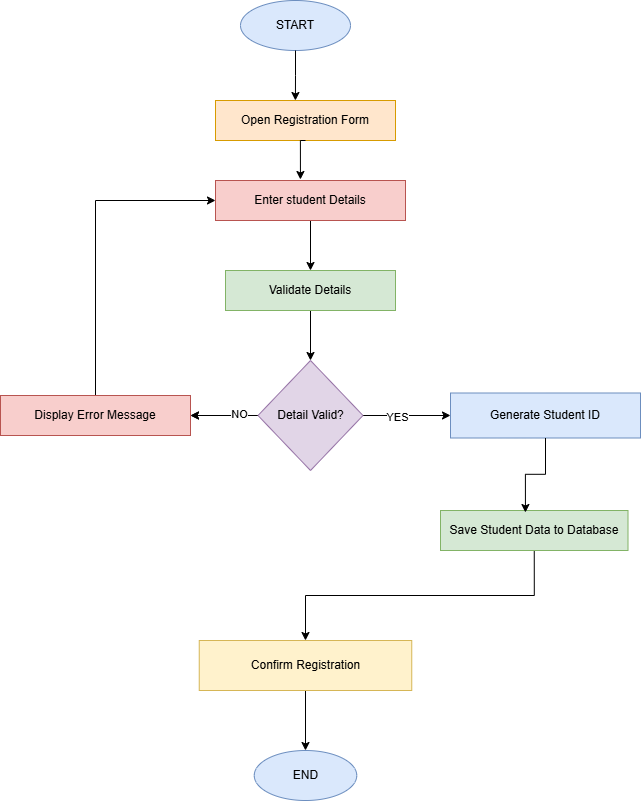

The diagram above was exported from draw.io. Its source (the exported page's mxGraphModel, read from the mxfile embedded in the PNG):
<mxGraphModel dx="678" dy="593" grid="1" gridSize="10" guides="1" tooltips="1" connect="1" arrows="1" fold="1" page="1" pageScale="1" pageWidth="850" pageHeight="1100" math="0" shadow="0">
  <root>
    <mxCell id="0" />
    <mxCell id="1" parent="0" />
    <mxCell id="J3tNYFRxn7rZIsvXwmK1-1" parent="1" style="ellipse;whiteSpace=wrap;html=1;fillColor=#dae8fc;strokeColor=#6c8ebf;" value="START" vertex="1">
      <mxGeometry height="50" width="110" x="250" y="20" as="geometry" />
    </mxCell>
    <mxCell id="J3tNYFRxn7rZIsvXwmK1-2" parent="1" style="rounded=0;whiteSpace=wrap;html=1;fillColor=#ffe6cc;strokeColor=#d79b00;" value="Open Registration Form" vertex="1">
      <mxGeometry height="40" width="180" x="225" y="120" as="geometry" />
    </mxCell>
    <mxCell id="J3tNYFRxn7rZIsvXwmK1-32" edge="1" parent="1" source="J3tNYFRxn7rZIsvXwmK1-3" style="edgeStyle=orthogonalEdgeStyle;rounded=0;orthogonalLoop=1;jettySize=auto;html=1;exitX=0.5;exitY=1;exitDx=0;exitDy=0;entryX=0.5;entryY=0;entryDx=0;entryDy=0;" target="J3tNYFRxn7rZIsvXwmK1-4">
      <mxGeometry relative="1" as="geometry" />
    </mxCell>
    <mxCell id="J3tNYFRxn7rZIsvXwmK1-3" parent="1" style="rounded=0;whiteSpace=wrap;html=1;fillColor=#f8cecc;strokeColor=#b85450;" value="Enter student Details" vertex="1">
      <mxGeometry height="40" width="190" x="225" y="200" as="geometry" />
    </mxCell>
    <mxCell id="J3tNYFRxn7rZIsvXwmK1-16" edge="1" parent="1" source="J3tNYFRxn7rZIsvXwmK1-4" style="edgeStyle=orthogonalEdgeStyle;rounded=0;orthogonalLoop=1;jettySize=auto;html=1;exitX=0.5;exitY=1;exitDx=0;exitDy=0;entryX=0.5;entryY=0;entryDx=0;entryDy=0;" target="J3tNYFRxn7rZIsvXwmK1-5">
      <mxGeometry relative="1" as="geometry" />
    </mxCell>
    <mxCell id="J3tNYFRxn7rZIsvXwmK1-4" parent="1" style="rounded=0;whiteSpace=wrap;html=1;fillColor=#d5e8d4;strokeColor=#82b366;" value="Validate Details" vertex="1">
      <mxGeometry height="40" width="170" x="235" y="290" as="geometry" />
    </mxCell>
    <mxCell id="J3tNYFRxn7rZIsvXwmK1-13" edge="1" parent="1" source="J3tNYFRxn7rZIsvXwmK1-5" style="edgeStyle=orthogonalEdgeStyle;rounded=0;orthogonalLoop=1;jettySize=auto;html=1;exitX=1;exitY=0.5;exitDx=0;exitDy=0;entryX=0;entryY=0.5;entryDx=0;entryDy=0;" target="J3tNYFRxn7rZIsvXwmK1-8">
      <mxGeometry relative="1" as="geometry" />
    </mxCell>
    <mxCell id="J3tNYFRxn7rZIsvXwmK1-35" connectable="0" parent="J3tNYFRxn7rZIsvXwmK1-13" style="edgeLabel;html=1;align=center;verticalAlign=middle;resizable=0;points=[];" value="YES" vertex="1">
      <mxGeometry relative="1" x="-0.2343" y="-1" as="geometry">
        <mxPoint x="1" as="offset" />
      </mxGeometry>
    </mxCell>
    <mxCell id="J3tNYFRxn7rZIsvXwmK1-15" edge="1" parent="1" source="J3tNYFRxn7rZIsvXwmK1-5" style="edgeStyle=orthogonalEdgeStyle;rounded=0;orthogonalLoop=1;jettySize=auto;html=1;exitX=0;exitY=0.5;exitDx=0;exitDy=0;" target="J3tNYFRxn7rZIsvXwmK1-7">
      <mxGeometry relative="1" as="geometry" />
    </mxCell>
    <mxCell id="J3tNYFRxn7rZIsvXwmK1-33" edge="1" parent="1" source="J3tNYFRxn7rZIsvXwmK1-5" style="edgeStyle=orthogonalEdgeStyle;rounded=0;orthogonalLoop=1;jettySize=auto;html=1;" target="J3tNYFRxn7rZIsvXwmK1-7" value="">
      <mxGeometry relative="1" as="geometry" />
    </mxCell>
    <mxCell id="J3tNYFRxn7rZIsvXwmK1-34" connectable="0" parent="J3tNYFRxn7rZIsvXwmK1-33" style="edgeLabel;html=1;align=center;verticalAlign=middle;resizable=0;points=[];" value="NO" vertex="1">
      <mxGeometry relative="1" x="-0.4222" y="-2" as="geometry">
        <mxPoint x="1" as="offset" />
      </mxGeometry>
    </mxCell>
    <mxCell id="J3tNYFRxn7rZIsvXwmK1-5" parent="1" style="rhombus;whiteSpace=wrap;html=1;fillColor=#e1d5e7;strokeColor=#9673a6;" value="Detail Valid?" vertex="1">
      <mxGeometry height="110" width="105" x="267.5" y="380" as="geometry" />
    </mxCell>
    <mxCell id="J3tNYFRxn7rZIsvXwmK1-38" edge="1" parent="1" source="J3tNYFRxn7rZIsvXwmK1-7" style="edgeStyle=orthogonalEdgeStyle;rounded=0;orthogonalLoop=1;jettySize=auto;html=1;exitX=0.5;exitY=0;exitDx=0;exitDy=0;entryX=0;entryY=0.5;entryDx=0;entryDy=0;" target="J3tNYFRxn7rZIsvXwmK1-3">
      <mxGeometry relative="1" as="geometry" />
    </mxCell>
    <mxCell id="J3tNYFRxn7rZIsvXwmK1-7" parent="1" style="rounded=0;whiteSpace=wrap;html=1;fillColor=#f8cecc;strokeColor=#b85450;" value="Display Error Message" vertex="1">
      <mxGeometry height="40" width="190" x="10" y="415" as="geometry" />
    </mxCell>
    <mxCell id="J3tNYFRxn7rZIsvXwmK1-8" parent="1" style="rounded=0;whiteSpace=wrap;html=1;fillColor=#dae8fc;strokeColor=#6c8ebf;" value="Generate Student ID" vertex="1">
      <mxGeometry height="45" width="190" x="460" y="412.5" as="geometry" />
    </mxCell>
    <mxCell id="J3tNYFRxn7rZIsvXwmK1-11" edge="1" parent="1" source="J3tNYFRxn7rZIsvXwmK1-9" style="edgeStyle=orthogonalEdgeStyle;rounded=0;orthogonalLoop=1;jettySize=auto;html=1;exitX=0.5;exitY=1;exitDx=0;exitDy=0;entryX=0.5;entryY=0;entryDx=0;entryDy=0;" target="J3tNYFRxn7rZIsvXwmK1-10">
      <mxGeometry relative="1" as="geometry" />
    </mxCell>
    <mxCell id="J3tNYFRxn7rZIsvXwmK1-9" parent="1" style="rounded=0;whiteSpace=wrap;html=1;fillColor=#d5e8d4;strokeColor=#82b366;" value="Save Student Data to Database" vertex="1">
      <mxGeometry height="40" width="187.5" x="450" y="530" as="geometry" />
    </mxCell>
    <mxCell id="J3tNYFRxn7rZIsvXwmK1-37" edge="1" parent="1" source="J3tNYFRxn7rZIsvXwmK1-10" style="edgeStyle=orthogonalEdgeStyle;rounded=0;orthogonalLoop=1;jettySize=auto;html=1;exitX=0.5;exitY=1;exitDx=0;exitDy=0;entryX=0.5;entryY=0;entryDx=0;entryDy=0;" target="J3tNYFRxn7rZIsvXwmK1-36">
      <mxGeometry relative="1" as="geometry" />
    </mxCell>
    <mxCell id="J3tNYFRxn7rZIsvXwmK1-10" parent="1" style="rounded=0;whiteSpace=wrap;html=1;fillColor=#fff2cc;strokeColor=#d6b656;" value="Confirm Registration" vertex="1">
      <mxGeometry height="50" width="212.5" x="208.75" y="660" as="geometry" />
    </mxCell>
    <mxCell id="J3tNYFRxn7rZIsvXwmK1-12" edge="1" parent="1" source="J3tNYFRxn7rZIsvXwmK1-8" style="edgeStyle=orthogonalEdgeStyle;rounded=0;orthogonalLoop=1;jettySize=auto;html=1;exitX=0.5;exitY=1;exitDx=0;exitDy=0;entryX=0.453;entryY=0.05;entryDx=0;entryDy=0;entryPerimeter=0;" target="J3tNYFRxn7rZIsvXwmK1-9">
      <mxGeometry relative="1" as="geometry" />
    </mxCell>
    <mxCell id="J3tNYFRxn7rZIsvXwmK1-28" edge="1" parent="1" source="J3tNYFRxn7rZIsvXwmK1-2" style="edgeStyle=orthogonalEdgeStyle;rounded=0;orthogonalLoop=1;jettySize=auto;html=1;exitX=0.5;exitY=1;exitDx=0;exitDy=0;entryX=0.447;entryY=-0.025;entryDx=0;entryDy=0;entryPerimeter=0;" target="J3tNYFRxn7rZIsvXwmK1-3">
      <mxGeometry relative="1" as="geometry" />
    </mxCell>
    <mxCell id="J3tNYFRxn7rZIsvXwmK1-31" edge="1" parent="1" source="J3tNYFRxn7rZIsvXwmK1-1" style="edgeStyle=orthogonalEdgeStyle;rounded=0;orthogonalLoop=1;jettySize=auto;html=1;exitX=0.5;exitY=1;exitDx=0;exitDy=0;entryX=0.444;entryY=0;entryDx=0;entryDy=0;entryPerimeter=0;" target="J3tNYFRxn7rZIsvXwmK1-2">
      <mxGeometry relative="1" as="geometry" />
    </mxCell>
    <mxCell id="J3tNYFRxn7rZIsvXwmK1-36" parent="1" style="ellipse;whiteSpace=wrap;html=1;fillColor=#dae8fc;strokeColor=#6c8ebf;" value="END" vertex="1">
      <mxGeometry height="50" width="102.5" x="263.75" y="770" as="geometry" />
    </mxCell>
  </root>
</mxGraphModel>